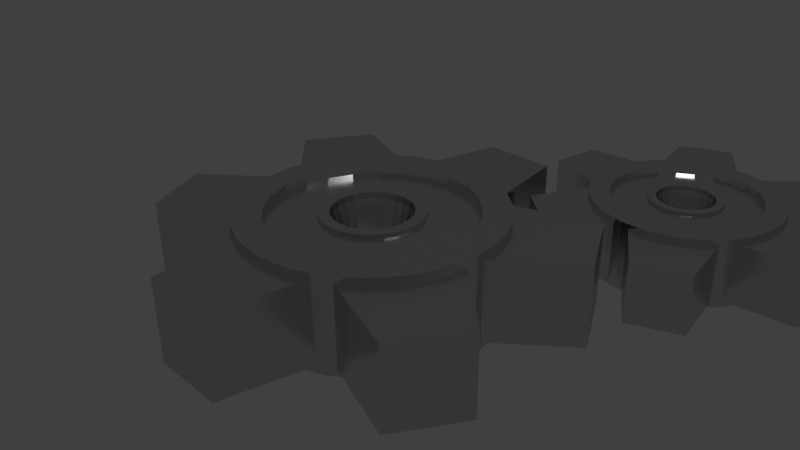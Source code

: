 # Source: menu_options.blend  (saved by Blender 2.76.0; exported with 4.5.12 LTS)
import bpy
from mathutils import Matrix  # noqa: F401  (used for matrix-valued properties, if any)

bpy.ops.wm.read_factory_settings(use_empty=True)
scene = bpy.context.scene
scene.name = 'Scene'

# ---- collections
col_collection_1 = bpy.data.collections.new('Collection 1'); scene.collection.children.link(col_collection_1)

# ---- materials (node trees are filled in below, after node groups)
mat_metal = bpy.data.materials.new('Metal')
mat_metal.alpha_threshold = 0.0
mat_metal.roughness = 0.5

# ---- material node trees
mat_metal.use_nodes = True; mat_metal.node_tree.nodes.clear()
_N = mat_metal.node_tree.nodes; _L = mat_metal.node_tree.links
n0 = _N.new('ShaderNodeOutputMaterial'); n0.name = 'Material Output'; n0.location = (300, 300)
n1 = _N.new('ShaderNodeBsdfAnisotropic'); n1.name = 'Glossy BSDF'; n1.location = (88, 316)
n1.distribution = 'GGX'
n1.inputs[0].default_value = (0.686, 0.686, 0.686, 1.0)
n1.inputs[1].default_value = 0.2236
n2 = _N.new('ShaderNodeNormalMap'); n2.name = 'Normal Map'; n2.location = (-144, 312)
_L.new(n1.outputs[0], n0.inputs[0])
_L.new(n2.outputs[0], n1.inputs[4])
n0.is_active_output = True

# ---- world
world_world = bpy.data.worlds.new('World'); scene.world = world_world
world_world.color = (0.05088, 0.05088, 0.05088)
world_world.use_sun_shadow = False
world_world.sun_shadow_jitter_overblur = 0.0
world_world.cycles.sampling_method = 'MANUAL'
world_world.cycles.sample_map_resolution = 256

# ---- cameras
cam_camera = bpy.data.cameras.new('Camera')
cam_camera.clip_end = 100.0
cam_camera.lens = 35.0
cam_camera.sensor_width = 32.0
cam_camera.sensor_height = 18.0
cam_camera.ortho_scale = 7.314
cam_camera.dof.focus_distance = 0.0

# ---- lights
light_lamp = bpy.data.lights.new('Lamp', 'POINT')
light_lamp.transmission_factor = 0.0
light_lamp.cutoff_distance = 30.0
light_lamp.energy = 100.0
light_lamp.shadow_buffer_clip_start = 1.001
light_lamp.shadow_soft_size = 0.1
light_lamp.shadow_maximum_resolution = 0.006
light_lamp.use_absolute_resolution = True
light_lamp.cycles.use_multiple_importance_sampling = False

# ---- meshes
me_torus_002 = bpy.data.meshes.new('Torus.002')
me_torus_002.from_pydata([(1.771, -4.096e-08, 6.285e-10), (1.775, -3.941e-08, 0.6612), (1.38, -3.941e-08, 0.6612), (1.183, -3.941e-08, 6.285e-10), (1.38, -3.941e-08, -0.6612), (1.775, -3.941e-08, -0.6612), (1.711, 0.4584, 6.285e-10), (1.714, 0.4594, 0.6612), (1.333, 0.3573, 0.6612), (1.143, 0.3062, 6.285e-10), (1.333, 0.3573, -0.6612), (1.714, 0.4594, -0.6612), (1.534, 0.8856, 6.285e-10), (1.537, 0.8874, 0.6612), (1.195, 0.6902, 0.6612), (1.025, 0.5916, 6.285e-10), (1.195, 0.6902, -0.6612), (1.537, 0.8874, -0.6612), (1.252, 1.252, 6.285e-10), (1.255, 1.255, 0.6612), (0.9761, 0.9761, 0.6612), (0.8367, 0.8367, 6.285e-10), (0.9761, 0.9761, -0.6612), (1.255, 1.255, -0.6612), (0.8856, 1.534, 6.285e-10), (0.8874, 1.537, 0.6612), (0.6902, 1.195, 0.6612), (0.5916, 1.025, 6.285e-10), (0.6902, 1.195, -0.6612), (0.8874, 1.537, -0.6612), (0.4584, 1.711, 6.285e-10), (0.4594, 1.714, 0.6612), (0.3573, 1.333, 0.6612), (0.3062, 1.143, 6.285e-10), (0.3573, 1.333, -0.6612), (0.4594, 1.714, -0.6612), (7.973e-08, 1.771, 6.285e-10), (1.918e-07, 1.775, 0.6612), (1.448e-07, 1.38, 0.6612), (1.448e-07, 1.183, 6.285e-10), (1.448e-07, 1.38, -0.6612), (1.918e-07, 1.775, -0.6612), (-0.4584, 1.711, 6.285e-10), (-0.4594, 1.714, 0.6612), (-0.3573, 1.333, 0.6612), (-0.3062, 1.143, 6.285e-10), (-0.3573, 1.333, -0.6612), (-0.4594, 1.714, -0.6612), (-0.8856, 1.534, 6.285e-10), (-0.8874, 1.537, 0.6612), (-0.6902, 1.195, 0.6612), (-0.5916, 1.025, 6.285e-10), (-0.6902, 1.195, -0.6612), (-0.8874, 1.537, -0.6612), (-1.252, 1.252, 6.285e-10), (-1.255, 1.255, 0.6612), (-0.9761, 0.9761, 0.6612), (-0.8367, 0.8367, 6.285e-10), (-0.9761, 0.9761, -0.6612), (-1.255, 1.255, -0.6612), (-1.534, 0.8856, 6.285e-10), (-1.537, 0.8874, 0.6612), (-1.195, 0.6902, 0.6612), (-1.025, 0.5916, 6.285e-10), (-1.195, 0.6902, -0.6612), (-1.537, 0.8874, -0.6612), (-1.711, 0.4584, 6.285e-10), (-1.714, 0.4594, 0.6612), (-1.333, 0.3573, 0.6612), (-1.143, 0.3062, 6.285e-10), (-1.333, 0.3573, -0.6612), (-1.714, 0.4594, -0.6612), (-1.771, 1.139e-07, 6.285e-10), (-1.775, 1.158e-07, 0.6612), (-1.38, 8.127e-08, 0.6612), (-1.183, 6.403e-08, 6.285e-10), (-1.38, 8.127e-08, -0.6612), (-1.775, 1.158e-07, -0.6612), (-1.711, -0.4584, 6.285e-10), (-1.714, -0.4594, 0.6612), (-1.333, -0.3573, 0.6612), (-1.143, -0.3062, 6.285e-10), (-1.333, -0.3573, -0.6612), (-1.714, -0.4594, -0.6612), (-1.534, -0.8856, 6.285e-10), (-1.537, -0.8874, 0.6612), (-1.195, -0.6902, 0.6612), (-1.025, -0.5916, 6.285e-10), (-1.195, -0.6902, -0.6612), (-1.537, -0.8874, -0.6612), (-1.252, -1.252, 6.285e-10), (-1.255, -1.255, 0.6612), (-0.9761, -0.9761, 0.6612), (-0.8367, -0.8367, 6.285e-10), (-0.9761, -0.9761, -0.6612), (-1.255, -1.255, -0.6612), (-0.8856, -1.534, 6.285e-10), (-0.8874, -1.537, 0.6612), (-0.6902, -1.195, 0.6612), (-0.5916, -1.025, 6.285e-10), (-0.6902, -1.195, -0.6612), (-0.8874, -1.537, -0.6612), (-0.4584, -1.711, 6.285e-10), (-0.4594, -1.714, 0.6612), (-0.3573, -1.333, 0.6612), (-0.3062, -1.143, 6.285e-10), (-0.3573, -1.333, -0.6612), (-0.4594, -1.714, -0.6612), (7.973e-08, -1.771, 6.285e-10), (1.918e-07, -1.775, 0.6612), (1.448e-07, -1.38, 0.6612), (1.448e-07, -1.183, 6.285e-10), (1.448e-07, -1.38, -0.6612), (1.918e-07, -1.775, -0.6612), (0.4584, -1.711, 6.285e-10), (0.4594, -1.714, 0.6612), (0.3573, -1.333, 0.6612), (0.3062, -1.143, 6.285e-10), (0.3573, -1.333, -0.6612), (0.4594, -1.714, -0.6612), (0.8856, -1.534, 6.285e-10), (0.8874, -1.537, 0.6612), (0.6902, -1.195, 0.6612), (0.5916, -1.025, 6.285e-10), (0.6902, -1.195, -0.6612), (0.8874, -1.537, -0.6612), (1.252, -1.252, 6.285e-10), (1.255, -1.255, 0.6612), (0.9761, -0.9761, 0.6612), (0.8367, -0.8367, 6.285e-10), (0.9761, -0.9761, -0.6612), (1.255, -1.255, -0.6612), (1.534, -0.8856, 6.285e-10), (1.537, -0.8874, 0.6612), (1.195, -0.6902, 0.6612), (1.025, -0.5916, 6.285e-10), (1.195, -0.6902, -0.6612), (1.537, -0.8874, -0.6612), (1.711, -0.4584, 6.285e-10), (1.714, -0.4594, 0.6612), (1.333, -0.3573, 0.6612), (1.143, -0.3062, 6.285e-10), (1.333, -0.3573, -0.6612), (1.714, -0.4594, -0.6612), (0.7728, -2.804e-09, 9.404e-10), (0.6955, -2.804e-09, 0.6296), (0.5409, -2.804e-09, 0.6296), (0.4637, -2.804e-09, 9.404e-10), (0.5409, -2.804e-09, -0.6296), (0.6955, -2.804e-09, -0.6296), (0.7464, 0.2, 9.404e-10), (0.6718, 0.18, 0.6296), (0.5225, 0.14, 0.6296), (0.4479, 0.12, 9.404e-10), (0.5225, 0.14, -0.6296), (0.6718, 0.18, -0.6296), (0.6692, 0.3864, 9.404e-10), (0.6023, 0.3477, 0.6296), (0.4685, 0.2705, 0.6296), (0.4015, 0.2318, 9.404e-10), (0.4685, 0.2705, -0.6296), (0.6023, 0.3477, -0.6296), (0.5464, 0.5464, 9.404e-10), (0.4918, 0.4918, 0.6296), (0.3825, 0.3825, 0.6296), (0.3279, 0.3279, 9.404e-10), (0.3825, 0.3825, -0.6296), (0.4918, 0.4918, -0.6296), (0.3864, 0.6692, 9.404e-10), (0.3477, 0.6023, 0.6296), (0.2705, 0.4685, 0.6296), (0.2318, 0.4015, 9.404e-10), (0.2705, 0.4685, -0.6296), (0.3477, 0.6023, -0.6296), (0.2, 0.7464, 9.404e-10), (0.18, 0.6718, 0.6296), (0.14, 0.5225, 0.6296), (0.12, 0.4479, 9.404e-10), (0.14, 0.5225, -0.6296), (0.18, 0.6718, -0.6296), (3.158e-09, 0.7728, 9.404e-10), (4.001e-08, 0.6955, 0.6296), (2.158e-08, 0.5409, 0.6296), (2.158e-08, 0.4637, 9.404e-10), (2.158e-08, 0.5409, -0.6296), (4.001e-08, 0.6955, -0.6296), (-0.2, 0.7464, 9.404e-10), (-0.18, 0.6718, 0.6296), (-0.14, 0.5225, 0.6296), (-0.12, 0.4479, 9.404e-10), (-0.14, 0.5225, -0.6296), (-0.18, 0.6718, -0.6296), (-0.3864, 0.6692, 9.404e-10), (-0.3477, 0.6023, 0.6296), (-0.2705, 0.4685, 0.6296), (-0.2318, 0.4015, 9.404e-10), (-0.2705, 0.4685, -0.6296), (-0.3477, 0.6023, -0.6296), (-0.5464, 0.5464, 9.404e-10), (-0.4918, 0.4918, 0.6296), (-0.3825, 0.3825, 0.6296), (-0.3279, 0.3279, 9.404e-10), (-0.3825, 0.3825, -0.6296), (-0.4918, 0.4918, -0.6296), (-0.6692, 0.3864, 9.404e-10), (-0.6023, 0.3477, 0.6296), (-0.4685, 0.2705, 0.6296), (-0.4015, 0.2318, 9.404e-10), (-0.4685, 0.2705, -0.6296), (-0.6023, 0.3477, -0.6296), (-0.7464, 0.2, 9.404e-10), (-0.6718, 0.18, 0.6296), (-0.5225, 0.14, 0.6296), (-0.4479, 0.12, 9.404e-10), (-0.5225, 0.14, -0.6296), (-0.6718, 0.18, -0.6296), (-0.7728, 6.475e-08, 9.404e-10), (-0.6955, 5.8e-08, 0.6296), (-0.5409, 4.449e-08, 0.6296), (-0.4637, 3.773e-08, 9.404e-10), (-0.5409, 4.449e-08, -0.6296), (-0.6955, 5.8e-08, -0.6296), (-0.7464, -0.2, 9.404e-10), (-0.6718, -0.18, 0.6296), (-0.5225, -0.14, 0.6296), (-0.4479, -0.12, 9.404e-10), (-0.5225, -0.14, -0.6296), (-0.6718, -0.18, -0.6296), (-0.6692, -0.3864, 9.404e-10), (-0.6023, -0.3477, 0.6296), (-0.4685, -0.2705, 0.6296), (-0.4015, -0.2318, 9.404e-10), (-0.4685, -0.2705, -0.6296), (-0.6023, -0.3477, -0.6296), (-0.5464, -0.5464, 9.404e-10), (-0.4918, -0.4918, 0.6296), (-0.3825, -0.3825, 0.6296), (-0.3279, -0.3279, 9.404e-10), (-0.3825, -0.3825, -0.6296), (-0.4918, -0.4918, -0.6296), (-0.3864, -0.6692, 9.404e-10), (-0.3477, -0.6023, 0.6296), (-0.2705, -0.4685, 0.6296), (-0.2318, -0.4015, 9.404e-10), (-0.2705, -0.4685, -0.6296), (-0.3477, -0.6023, -0.6296), (-0.2, -0.7464, 9.404e-10), (-0.18, -0.6718, 0.6296), (-0.14, -0.5225, 0.6296), (-0.12, -0.4479, 9.404e-10), (-0.14, -0.5225, -0.6296), (-0.18, -0.6718, -0.6296), (3.158e-09, -0.7728, 9.404e-10), (4.001e-08, -0.6955, 0.6296), (2.158e-08, -0.5409, 0.6296), (2.158e-08, -0.4637, 9.404e-10), (2.158e-08, -0.5409, -0.6296), (4.001e-08, -0.6955, -0.6296), (0.2, -0.7464, 9.404e-10), (0.18, -0.6718, 0.6296), (0.14, -0.5225, 0.6296), (0.12, -0.4479, 9.404e-10), (0.14, -0.5225, -0.6296), (0.18, -0.6718, -0.6296), (0.3864, -0.6692, 9.404e-10), (0.3477, -0.6023, 0.6296), (0.2705, -0.4685, 0.6296), (0.2318, -0.4015, 9.404e-10), (0.2705, -0.4685, -0.6296), (0.3477, -0.6023, -0.6296), (0.5464, -0.5464, 9.404e-10), (0.4918, -0.4918, 0.6296), (0.3825, -0.3825, 0.6296), (0.3279, -0.3279, 9.404e-10), (0.3825, -0.3825, -0.6296), (0.4918, -0.4918, -0.6296), (0.6692, -0.3864, 9.404e-10), (0.6023, -0.3477, 0.6296), (0.4685, -0.2705, 0.6296), (0.4015, -0.2318, 9.404e-10), (0.4685, -0.2705, -0.6296), (0.6023, -0.3477, -0.6296), (0.7464, -0.2, 9.404e-10), (0.6718, -0.18, 0.6296), (0.5225, -0.14, 0.6296), (0.4479, -0.12, 9.404e-10), (0.5225, -0.14, -0.6296), (0.6718, -0.18, -0.6296), (1.618, -3.583e-08, 0.0), (1.489, -1.837e-08, 0.5506), (0.5397, 1.837e-08, 0.5798), (0.3824, 1.865e-08, 3.062e-17), (0.5397, 1.837e-08, -0.5798), (1.489, -1.837e-08, -0.5506), (1.562, 0.4187, 0.0), (1.439, 0.3855, 0.5506), (0.5214, 0.1397, 0.5798), (0.3694, 0.09898, 3.062e-17), (0.5214, 0.1397, -0.5798), (1.439, 0.3855, -0.5506), (1.401, 0.8088, 0.0), (1.29, 0.7447, 0.5506), (0.4674, 0.2699, 0.5798), (0.3312, 0.1912, 3.062e-17), (0.4674, 0.2699, -0.5798), (1.29, 0.7447, -0.5506), (1.144, 1.144, -7.386e-11), (1.053, 1.053, 0.5506), (0.3817, 0.3817, 0.5798), (0.2704, 0.2704, 3.062e-17), (0.3817, 0.3817, -0.5798), (1.053, 1.053, -0.5506), (0.8088, 1.401, 0.0), (0.7447, 1.29, 0.5506), (0.2699, 0.4674, 0.5798), (0.1912, 0.3312, 3.062e-17), (0.2699, 0.4674, -0.5798), (0.7447, 1.29, -0.5506), (0.4187, 1.562, 0.0), (0.3855, 1.439, 0.5506), (0.1397, 0.5214, 0.5798), (0.09898, 0.3694, 3.062e-17), (0.1397, 0.5214, -0.5798), (0.3855, 1.439, -0.5506), (8.827e-08, 1.618, 1.532e-09), (1.993e-07, 1.489, 0.5506), (3.651e-08, 0.5397, 0.5798), (-4.313e-10, 0.3824, 3.062e-17), (3.651e-08, 0.5397, -0.5798), (1.995e-07, 1.489, -0.5506), (-0.4187, 1.562, 0.0), (-0.3855, 1.439, 0.5506), (-0.1397, 0.5214, 0.5798), (-0.09898, 0.3694, 3.062e-17), (-0.1397, 0.5214, -0.5798), (-0.3855, 1.439, -0.5506), (-0.8088, 1.401, 0.0), (-0.7447, 1.29, 0.5506), (-0.2699, 0.4674, 0.5798), (-0.1912, 0.3312, 7.396e-11), (-0.2699, 0.4674, -0.5798), (-0.7447, 1.29, -0.5506), (-1.144, 1.144, 0.0), (-1.053, 1.053, 0.5506), (-0.3817, 0.3817, 0.5798), (-0.2704, 0.2704, 3.062e-17), (-0.3817, 0.3817, -0.5798), (-1.053, 1.053, -0.5506), (-1.401, 0.8088, 0.0), (-1.29, 0.7447, 0.5506), (-0.4674, 0.2699, 0.5798), (-0.3312, 0.1912, 3.062e-17), (-0.4674, 0.2699, -0.5798), (-1.29, 0.7447, -0.5506), (-1.562, 0.4187, 0.0), (-1.439, 0.3855, 0.5506), (-0.5214, 0.1397, 0.5798), (-0.3694, 0.09898, 3.062e-17), (-0.5214, 0.1397, -0.5798), (-1.439, 0.3855, -0.5506), (-1.618, 7.199e-08, 0.0), (-1.489, 7.044e-08, 0.5506), (-0.5397, 6.527e-08, 0.5798), (-0.3824, 5.267e-08, 3.062e-17), (-0.5397, 6.527e-08, -0.5798), (-1.489, 7.044e-08, -0.5506), (-1.562, -0.4187, 1.532e-09), (-1.439, -0.3855, 0.5506), (-0.5214, -0.1397, 0.5798), (-0.3694, -0.09898, -1.342e-09), (-0.5214, -0.1397, -0.5798), (-1.439, -0.3855, -0.5506), (-1.401, -0.8088, 0.0), (-1.29, -0.7447, 0.5506), (-0.4674, -0.2699, 0.5798), (-0.3312, -0.1912, -1.342e-09), (-0.4674, -0.2699, -0.5798), (-1.29, -0.7447, -0.5506), (-1.144, -1.144, 0.0), (-1.053, -1.053, 0.5506), (-0.3817, -0.3817, 0.5798), (-0.2704, -0.2704, 3.062e-17), (-0.3817, -0.3817, -0.5798), (-1.053, -1.053, -0.5506), (-0.8088, -1.401, -7.386e-11), (-0.7447, -1.29, 0.5506), (-0.2699, -0.4674, 0.5798), (-0.1912, -0.3312, 1.342e-09), (-0.2699, -0.4674, -0.5798), (-0.7447, -1.29, -0.5506), (-0.4187, -1.562, 0.0), (-0.3855, -1.439, 0.5506), (-0.1397, -0.5214, 0.5798), (-0.09898, -0.3694, 3.062e-17), (-0.1397, -0.5214, -0.5798), (-0.3855, -1.439, -0.5506), (2.181e-08, -1.618, 0.0), (1.008e-07, -1.489, 0.5506), (1.43e-07, -0.5397, 0.5798), (1.525e-07, -0.3824, 3.062e-17), (1.43e-07, -0.5397, -0.5798), (1e-07, -1.489, -0.5506), (0.4187, -1.562, 0.0), (0.3855, -1.439, 0.5506), (0.1397, -0.5214, 0.5798), (0.09898, -0.3694, 3.062e-17), (0.1397, -0.5214, -0.5798), (0.3855, -1.439, -0.5506), (0.8088, -1.401, 0.0), (0.7447, -1.29, 0.5506), (0.2699, -0.4674, 0.5798), (0.1912, -0.3312, 1.416e-09), (0.2699, -0.4674, -0.5798), (0.7447, -1.29, -0.5506), (1.144, -1.144, 0.0), (1.053, -1.053, 0.5506), (0.3817, -0.3817, 0.5798), (0.2704, -0.2704, 3.062e-17), (0.3817, -0.3817, -0.5798), (1.053, -1.053, -0.5506), (1.401, -0.8088, 0.0), (1.29, -0.7447, 0.5506), (0.4674, -0.2699, 0.5798), (0.3312, -0.1912, 3.062e-17), (0.4674, -0.2699, -0.5798), (1.29, -0.7447, -0.5506), (1.562, -0.4187, 1.459e-09), (1.439, -0.3855, 0.5506), (0.5214, -0.1397, 0.5798), (0.3694, -0.09898, 3.062e-17), (0.5214, -0.1397, -0.5798), (1.439, -0.3855, -0.5506)], [], [(10, 9, 15, 16), (8, 2, 1, 7), (9, 3, 2, 8), (4, 3, 9, 10), (11, 5, 4, 10), (6, 0, 5, 11), (20, 21, 15, 14), (15, 9, 8, 14), (19, 13, 12, 18), (3, 4, 142, 141), (40, 34, 33, 39), (19, 18, 24, 25), (16, 15, 21, 22), (26, 20, 19, 25), (23, 17, 16, 22), (37, 36, 42, 43), (14, 13, 19, 20), (27, 26, 32, 33), (29, 24, 18, 23), (35, 29, 28, 34), (30, 31, 25, 24), (53, 48, 42, 47), (23, 22, 28, 29), (33, 32, 38, 39), (30, 24, 29, 35), (26, 25, 31, 32), (37, 31, 30, 36), (45, 44, 50, 51), (28, 27, 33, 34), (68, 69, 63, 62), (43, 44, 38, 37), (36, 30, 35, 41), (43, 42, 48, 49), (38, 32, 31, 37), (39, 38, 44, 45), (41, 35, 34, 40), (45, 46, 40, 39), (53, 47, 46, 52), (47, 41, 40, 46), (42, 36, 41, 47), (50, 49, 55, 56), (57, 51, 50, 56), (50, 44, 43, 49), (49, 48, 54, 55), (54, 48, 53, 59), (58, 52, 51, 57), (60, 54, 59, 65), (64, 63, 69, 70), (63, 57, 56, 62), (67, 61, 60, 66), (59, 53, 52, 58), (64, 58, 57, 63), (64, 65, 59, 58), (55, 54, 60, 61), (62, 56, 55, 61), (60, 65, 71, 66), (68, 62, 61, 67), (70, 69, 75, 76), (80, 74, 73, 79), (77, 71, 70, 76), (75, 69, 68, 74), (72, 66, 71, 77), (71, 65, 64, 70), (68, 67, 73, 74), (73, 67, 66, 72), (86, 80, 79, 85), (87, 81, 80, 86), (85, 79, 78, 84), (79, 73, 72, 78), (83, 77, 76, 82), (81, 75, 74, 80), (102, 103, 97, 96), (84, 78, 83, 89), (76, 75, 81, 82), (83, 82, 88, 89), (93, 87, 86, 92), (83, 78, 72, 77), (105, 99, 98, 104), (82, 81, 87, 88), (95, 90, 84, 89), (92, 86, 85, 91), (88, 87, 93, 94), (98, 92, 91, 97), (91, 85, 84, 90), (93, 92, 98, 99), (89, 88, 94, 95), (96, 97, 91, 90), (104, 98, 97, 103), (96, 90, 95, 101), (100, 101, 95, 94), (96, 101, 107, 102), (94, 93, 99, 100), (103, 102, 108, 109), (119, 114, 108, 113), (105, 106, 100, 99), (101, 100, 106, 107), (111, 105, 104, 110), (0, 1, 139, 138), (108, 102, 107, 113), (104, 103, 109, 110), (112, 106, 105, 111), (111, 110, 116, 117), (119, 118, 124, 125), (109, 108, 114, 115), (107, 106, 112, 113), (118, 112, 111, 117), (124, 123, 129, 130), (116, 110, 109, 115), (121, 115, 114, 120), (113, 112, 118, 119), (137, 131, 130, 136), (118, 117, 123, 124), (121, 122, 116, 115), (123, 117, 116, 122), (131, 125, 124, 130), (128, 122, 121, 127), (123, 122, 128, 129), (120, 114, 119, 125), (127, 121, 120, 126), (126, 120, 125, 131), (126, 131, 137, 132), (141, 135, 134, 140), (134, 128, 127, 133), (136, 130, 129, 135), (139, 133, 132, 138), (133, 127, 126, 132), (142, 136, 135, 141), (129, 128, 134, 135), (143, 137, 136, 142), (134, 133, 139, 140), (132, 137, 143, 138), (14, 8, 7, 13), (141, 140, 2, 3), (7, 1, 0, 6), (12, 6, 11, 17), (46, 45, 51, 52), (138, 143, 5, 0), (27, 28, 22, 21), (154, 153, 159, 160), (152, 146, 145, 151), (153, 147, 146, 152), (148, 147, 153, 154), (155, 149, 148, 154), (150, 144, 149, 155), (164, 165, 159, 158), (159, 153, 152, 158), (163, 157, 156, 162), (147, 148, 286, 285), (184, 178, 177, 183), (163, 162, 168, 169), (160, 159, 165, 166), (170, 164, 163, 169), (167, 161, 160, 166), (181, 180, 186, 187), (158, 157, 163, 164), (171, 170, 176, 177), (173, 168, 162, 167), (179, 173, 172, 178), (174, 175, 169, 168), (197, 192, 186, 191), (167, 166, 172, 173), (177, 176, 182, 183), (174, 168, 173, 179), (170, 169, 175, 176), (181, 175, 174, 180), (189, 188, 194, 195), (172, 171, 177, 178), (212, 213, 207, 206), (187, 188, 182, 181), (180, 174, 179, 185), (187, 186, 192, 193), (182, 176, 175, 181), (183, 182, 188, 189), (185, 179, 178, 184), (189, 190, 184, 183), (197, 191, 190, 196), (191, 185, 184, 190), (186, 180, 185, 191), (194, 193, 199, 200), (201, 195, 194, 200), (194, 188, 187, 193), (193, 192, 198, 199), (198, 192, 197, 203), (202, 196, 195, 201), (204, 198, 203, 209), (208, 207, 213, 214), (207, 201, 200, 206), (211, 205, 204, 210), (203, 197, 196, 202), (208, 202, 201, 207), (208, 209, 203, 202), (199, 198, 204, 205), (206, 200, 199, 205), (204, 209, 215, 210), (212, 206, 205, 211), (214, 213, 219, 220), (224, 218, 217, 223), (221, 215, 214, 220), (219, 213, 212, 218), (216, 210, 215, 221), (215, 209, 208, 214), (212, 211, 217, 218), (217, 211, 210, 216), (230, 224, 223, 229), (231, 225, 224, 230), (229, 223, 222, 228), (223, 217, 216, 222), (227, 221, 220, 226), (225, 219, 218, 224), (246, 247, 241, 240), (228, 222, 227, 233), (220, 219, 225, 226), (227, 226, 232, 233), (237, 231, 230, 236), (227, 222, 216, 221), (249, 243, 242, 248), (226, 225, 231, 232), (239, 234, 228, 233), (236, 230, 229, 235), (232, 231, 237, 238), (242, 236, 235, 241), (235, 229, 228, 234), (237, 236, 242, 243), (233, 232, 238, 239), (240, 241, 235, 234), (248, 242, 241, 247), (240, 234, 239, 245), (244, 245, 239, 238), (240, 245, 251, 246), (238, 237, 243, 244), (247, 246, 252, 253), (263, 258, 252, 257), (249, 250, 244, 243), (245, 244, 250, 251), (255, 249, 248, 254), (144, 145, 283, 282), (252, 246, 251, 257), (248, 247, 253, 254), (256, 250, 249, 255), (255, 254, 260, 261), (263, 262, 268, 269), (253, 252, 258, 259), (251, 250, 256, 257), (262, 256, 255, 261), (268, 267, 273, 274), (260, 254, 253, 259), (265, 259, 258, 264), (257, 256, 262, 263), (281, 275, 274, 280), (262, 261, 267, 268), (265, 266, 260, 259), (267, 261, 260, 266), (275, 269, 268, 274), (272, 266, 265, 271), (267, 266, 272, 273), (264, 258, 263, 269), (271, 265, 264, 270), (270, 264, 269, 275), (270, 275, 281, 276), (285, 279, 278, 284), (278, 272, 271, 277), (280, 274, 273, 279), (283, 277, 276, 282), (277, 271, 270, 276), (286, 280, 279, 285), (273, 272, 278, 279), (287, 281, 280, 286), (278, 277, 283, 284), (276, 281, 287, 282), (158, 152, 151, 157), (285, 284, 146, 147), (151, 145, 144, 150), (156, 150, 155, 161), (190, 189, 195, 196), (282, 287, 149, 144), (171, 172, 166, 165), (298, 297, 303, 304), (296, 290, 289, 295), (297, 291, 290, 296), (292, 291, 297, 298), (299, 293, 292, 298), (294, 288, 293, 299), (308, 309, 303, 302), (303, 297, 296, 302), (307, 301, 300, 306), (291, 292, 430, 429), (328, 322, 321, 327), (307, 306, 312, 313), (304, 303, 309, 310), (314, 308, 307, 313), (311, 305, 304, 310), (325, 324, 330, 331), (302, 301, 307, 308), (315, 314, 320, 321), (317, 312, 306, 311), (323, 317, 316, 322), (318, 319, 313, 312), (341, 336, 330, 335), (311, 310, 316, 317), (321, 320, 326, 327), (318, 312, 317, 323), (314, 313, 319, 320), (325, 319, 318, 324), (333, 332, 338, 339), (316, 315, 321, 322), (356, 357, 351, 350), (331, 332, 326, 325), (324, 318, 323, 329), (331, 330, 336, 337), (326, 320, 319, 325), (327, 326, 332, 333), (329, 323, 322, 328), (333, 334, 328, 327), (341, 335, 334, 340), (335, 329, 328, 334), (330, 324, 329, 335), (338, 337, 343, 344), (345, 339, 338, 344), (338, 332, 331, 337), (337, 336, 342, 343), (342, 336, 341, 347), (346, 340, 339, 345), (348, 342, 347, 353), (352, 351, 357, 358), (351, 345, 344, 350), (355, 349, 348, 354), (347, 341, 340, 346), (352, 346, 345, 351), (352, 353, 347, 346), (343, 342, 348, 349), (350, 344, 343, 349), (348, 353, 359, 354), (356, 350, 349, 355), (358, 357, 363, 364), (368, 362, 361, 367), (365, 359, 358, 364), (363, 357, 356, 362), (360, 354, 359, 365), (359, 353, 352, 358), (356, 355, 361, 362), (361, 355, 354, 360), (374, 368, 367, 373), (375, 369, 368, 374), (373, 367, 366, 372), (367, 361, 360, 366), (371, 365, 364, 370), (369, 363, 362, 368), (390, 391, 385, 384), (372, 366, 371, 377), (364, 363, 369, 370), (371, 370, 376, 377), (381, 375, 374, 380), (371, 366, 360, 365), (393, 387, 386, 392), (370, 369, 375, 376), (383, 378, 372, 377), (380, 374, 373, 379), (376, 375, 381, 382), (386, 380, 379, 385), (379, 373, 372, 378), (381, 380, 386, 387), (377, 376, 382, 383), (384, 385, 379, 378), (392, 386, 385, 391), (384, 378, 383, 389), (388, 389, 383, 382), (384, 389, 395, 390), (382, 381, 387, 388), (391, 390, 396, 397), (407, 402, 396, 401), (393, 394, 388, 387), (389, 388, 394, 395), (399, 393, 392, 398), (288, 289, 427, 426), (396, 390, 395, 401), (392, 391, 397, 398), (400, 394, 393, 399), (399, 398, 404, 405), (407, 406, 412, 413), (397, 396, 402, 403), (395, 394, 400, 401), (406, 400, 399, 405), (412, 411, 417, 418), (404, 398, 397, 403), (409, 403, 402, 408), (401, 400, 406, 407), (425, 419, 418, 424), (406, 405, 411, 412), (409, 410, 404, 403), (411, 405, 404, 410), (419, 413, 412, 418), (416, 410, 409, 415), (411, 410, 416, 417), (408, 402, 407, 413), (415, 409, 408, 414), (414, 408, 413, 419), (414, 419, 425, 420), (429, 423, 422, 428), (422, 416, 415, 421), (424, 418, 417, 423), (427, 421, 420, 426), (421, 415, 414, 420), (430, 424, 423, 429), (417, 416, 422, 423), (431, 425, 424, 430), (422, 421, 427, 428), (420, 425, 431, 426), (302, 296, 295, 301), (429, 428, 290, 291), (295, 289, 288, 294), (300, 294, 299, 305), (334, 333, 339, 340), (426, 431, 293, 288), (315, 316, 310, 309), (289, 290, 428, 427), (292, 293, 431, 430), (306, 300, 305, 311), (315, 309, 308, 314), (301, 295, 294, 300), (305, 299, 298, 304), (145, 146, 284, 283), (148, 149, 287, 286), (162, 156, 161, 167), (171, 165, 164, 170), (157, 151, 150, 156), (161, 155, 154, 160), (1, 2, 140, 139), (4, 5, 143, 142), (18, 12, 17, 23), (27, 21, 20, 26), (13, 7, 6, 12), (17, 11, 10, 16)])
me_torus_002.materials.append(mat_metal)
me_torus_002.use_remesh_preserve_volume = False
me_torus_002.use_remesh_preserve_attributes = False
me_torus_002.use_mirror_vertex_groups = False
me_torus_002.update()
me_cube_002 = bpy.data.meshes.new('Cube.002')
me_cube_002.from_pydata([(-0.5161, -2.811, -0.5663), (-0.5161, -2.811, 0.5663), (-0.8025, -1.365, -0.5663), (-0.8025, -1.365, 0.5663), (0.5161, -2.811, -0.5663), (0.5161, -2.811, 0.5663), (0.8025, -1.365, -0.5663), (0.8025, -1.365, 0.5663)], [], [(1, 3, 2, 0), (3, 7, 6, 2), (7, 5, 4, 6), (5, 1, 0, 4), (0, 2, 6, 4), (5, 7, 3, 1)])
me_cube_002.materials.append(mat_metal)
me_cube_002.use_remesh_preserve_volume = False
me_cube_002.use_remesh_preserve_attributes = False
me_cube_002.use_mirror_vertex_groups = False
me_cube_002.update()
me_cube_001 = bpy.data.meshes.new('Cube.001')
me_cube_001.from_pydata([(-0.5161, -2.811, -0.5663), (-0.5161, -2.811, 0.5663), (-0.8025, -1.365, -0.5663), (-0.8025, -1.365, 0.5663), (0.5161, -2.811, -0.5663), (0.5161, -2.811, 0.5663), (0.8025, -1.365, -0.5663), (0.8025, -1.365, 0.5663)], [], [(1, 3, 2, 0), (3, 7, 6, 2), (7, 5, 4, 6), (5, 1, 0, 4), (0, 2, 6, 4), (5, 7, 3, 1)])
me_cube_001.materials.append(mat_metal)
me_cube_001.use_remesh_preserve_volume = False
me_cube_001.use_remesh_preserve_attributes = False
me_cube_001.use_mirror_vertex_groups = False
me_cube_001.update()
me_torus = bpy.data.meshes.new('Torus')
me_torus.from_pydata([(1.771, -4.096e-08, 6.285e-10), (1.775, -3.941e-08, 0.6612), (1.38, -3.941e-08, 0.6612), (1.183, -3.941e-08, 6.285e-10), (1.38, -3.941e-08, -0.6612), (1.775, -3.941e-08, -0.6612), (1.711, 0.4584, 6.285e-10), (1.714, 0.4594, 0.6612), (1.333, 0.3573, 0.6612), (1.143, 0.3062, 6.285e-10), (1.333, 0.3573, -0.6612), (1.714, 0.4594, -0.6612), (1.534, 0.8856, 6.285e-10), (1.537, 0.8874, 0.6612), (1.195, 0.6902, 0.6612), (1.025, 0.5916, 6.285e-10), (1.195, 0.6902, -0.6612), (1.537, 0.8874, -0.6612), (1.252, 1.252, 6.285e-10), (1.255, 1.255, 0.6612), (0.9761, 0.9761, 0.6612), (0.8367, 0.8367, 6.285e-10), (0.9761, 0.9761, -0.6612), (1.255, 1.255, -0.6612), (0.8856, 1.534, 6.285e-10), (0.8874, 1.537, 0.6612), (0.6902, 1.195, 0.6612), (0.5916, 1.025, 6.285e-10), (0.6902, 1.195, -0.6612), (0.8874, 1.537, -0.6612), (0.4584, 1.711, 6.285e-10), (0.4594, 1.714, 0.6612), (0.3573, 1.333, 0.6612), (0.3062, 1.143, 6.285e-10), (0.3573, 1.333, -0.6612), (0.4594, 1.714, -0.6612), (7.973e-08, 1.771, 6.285e-10), (1.918e-07, 1.775, 0.6612), (1.448e-07, 1.38, 0.6612), (1.448e-07, 1.183, 6.285e-10), (1.448e-07, 1.38, -0.6612), (1.918e-07, 1.775, -0.6612), (-0.4584, 1.711, 6.285e-10), (-0.4594, 1.714, 0.6612), (-0.3573, 1.333, 0.6612), (-0.3062, 1.143, 6.285e-10), (-0.3573, 1.333, -0.6612), (-0.4594, 1.714, -0.6612), (-0.8856, 1.534, 6.285e-10), (-0.8874, 1.537, 0.6612), (-0.6902, 1.195, 0.6612), (-0.5916, 1.025, 6.285e-10), (-0.6902, 1.195, -0.6612), (-0.8874, 1.537, -0.6612), (-1.252, 1.252, 6.285e-10), (-1.255, 1.255, 0.6612), (-0.9761, 0.9761, 0.6612), (-0.8367, 0.8367, 6.285e-10), (-0.9761, 0.9761, -0.6612), (-1.255, 1.255, -0.6612), (-1.534, 0.8856, 6.285e-10), (-1.537, 0.8874, 0.6612), (-1.195, 0.6902, 0.6612), (-1.025, 0.5916, 6.285e-10), (-1.195, 0.6902, -0.6612), (-1.537, 0.8874, -0.6612), (-1.711, 0.4584, 6.285e-10), (-1.714, 0.4594, 0.6612), (-1.333, 0.3573, 0.6612), (-1.143, 0.3062, 6.285e-10), (-1.333, 0.3573, -0.6612), (-1.714, 0.4594, -0.6612), (-1.771, 1.139e-07, 6.285e-10), (-1.775, 1.158e-07, 0.6612), (-1.38, 8.127e-08, 0.6612), (-1.183, 6.403e-08, 6.285e-10), (-1.38, 8.127e-08, -0.6612), (-1.775, 1.158e-07, -0.6612), (-1.711, -0.4584, 6.285e-10), (-1.714, -0.4594, 0.6612), (-1.333, -0.3573, 0.6612), (-1.143, -0.3062, 6.285e-10), (-1.333, -0.3573, -0.6612), (-1.714, -0.4594, -0.6612), (-1.534, -0.8856, 6.285e-10), (-1.537, -0.8874, 0.6612), (-1.195, -0.6902, 0.6612), (-1.025, -0.5916, 6.285e-10), (-1.195, -0.6902, -0.6612), (-1.537, -0.8874, -0.6612), (-1.252, -1.252, 6.285e-10), (-1.255, -1.255, 0.6612), (-0.9761, -0.9761, 0.6612), (-0.8367, -0.8367, 6.285e-10), (-0.9761, -0.9761, -0.6612), (-1.255, -1.255, -0.6612), (-0.8856, -1.534, 6.285e-10), (-0.8874, -1.537, 0.6612), (-0.6902, -1.195, 0.6612), (-0.5916, -1.025, 6.285e-10), (-0.6902, -1.195, -0.6612), (-0.8874, -1.537, -0.6612), (-0.4584, -1.711, 6.285e-10), (-0.4594, -1.714, 0.6612), (-0.3573, -1.333, 0.6612), (-0.3062, -1.143, 6.285e-10), (-0.3573, -1.333, -0.6612), (-0.4594, -1.714, -0.6612), (7.973e-08, -1.771, 6.285e-10), (1.918e-07, -1.775, 0.6612), (1.448e-07, -1.38, 0.6612), (1.448e-07, -1.183, 6.285e-10), (1.448e-07, -1.38, -0.6612), (1.918e-07, -1.775, -0.6612), (0.4584, -1.711, 6.285e-10), (0.4594, -1.714, 0.6612), (0.3573, -1.333, 0.6612), (0.3062, -1.143, 6.285e-10), (0.3573, -1.333, -0.6612), (0.4594, -1.714, -0.6612), (0.8856, -1.534, 6.285e-10), (0.8874, -1.537, 0.6612), (0.6902, -1.195, 0.6612), (0.5916, -1.025, 6.285e-10), (0.6902, -1.195, -0.6612), (0.8874, -1.537, -0.6612), (1.252, -1.252, 6.285e-10), (1.255, -1.255, 0.6612), (0.9761, -0.9761, 0.6612), (0.8367, -0.8367, 6.285e-10), (0.9761, -0.9761, -0.6612), (1.255, -1.255, -0.6612), (1.534, -0.8856, 6.285e-10), (1.537, -0.8874, 0.6612), (1.195, -0.6902, 0.6612), (1.025, -0.5916, 6.285e-10), (1.195, -0.6902, -0.6612), (1.537, -0.8874, -0.6612), (1.711, -0.4584, 6.285e-10), (1.714, -0.4594, 0.6612), (1.333, -0.3573, 0.6612), (1.143, -0.3062, 6.285e-10), (1.333, -0.3573, -0.6612), (1.714, -0.4594, -0.6612), (0.7728, -2.804e-09, 9.404e-10), (0.6955, -2.804e-09, 0.6296), (0.5409, -2.804e-09, 0.6296), (0.4637, -2.804e-09, 9.404e-10), (0.5409, -2.804e-09, -0.6296), (0.6955, -2.804e-09, -0.6296), (0.7464, 0.2, 9.404e-10), (0.6718, 0.18, 0.6296), (0.5225, 0.14, 0.6296), (0.4479, 0.12, 9.404e-10), (0.5225, 0.14, -0.6296), (0.6718, 0.18, -0.6296), (0.6692, 0.3864, 9.404e-10), (0.6023, 0.3477, 0.6296), (0.4685, 0.2705, 0.6296), (0.4015, 0.2318, 9.404e-10), (0.4685, 0.2705, -0.6296), (0.6023, 0.3477, -0.6296), (0.5464, 0.5464, 9.404e-10), (0.4918, 0.4918, 0.6296), (0.3825, 0.3825, 0.6296), (0.3279, 0.3279, 9.404e-10), (0.3825, 0.3825, -0.6296), (0.4918, 0.4918, -0.6296), (0.3864, 0.6692, 9.404e-10), (0.3477, 0.6023, 0.6296), (0.2705, 0.4685, 0.6296), (0.2318, 0.4015, 9.404e-10), (0.2705, 0.4685, -0.6296), (0.3477, 0.6023, -0.6296), (0.2, 0.7464, 9.404e-10), (0.18, 0.6718, 0.6296), (0.14, 0.5225, 0.6296), (0.12, 0.4479, 9.404e-10), (0.14, 0.5225, -0.6296), (0.18, 0.6718, -0.6296), (3.158e-09, 0.7728, 9.404e-10), (4.001e-08, 0.6955, 0.6296), (2.158e-08, 0.5409, 0.6296), (2.158e-08, 0.4637, 9.404e-10), (2.158e-08, 0.5409, -0.6296), (4.001e-08, 0.6955, -0.6296), (-0.2, 0.7464, 9.404e-10), (-0.18, 0.6718, 0.6296), (-0.14, 0.5225, 0.6296), (-0.12, 0.4479, 9.404e-10), (-0.14, 0.5225, -0.6296), (-0.18, 0.6718, -0.6296), (-0.3864, 0.6692, 9.404e-10), (-0.3477, 0.6023, 0.6296), (-0.2705, 0.4685, 0.6296), (-0.2318, 0.4015, 9.404e-10), (-0.2705, 0.4685, -0.6296), (-0.3477, 0.6023, -0.6296), (-0.5464, 0.5464, 9.404e-10), (-0.4918, 0.4918, 0.6296), (-0.3825, 0.3825, 0.6296), (-0.3279, 0.3279, 9.404e-10), (-0.3825, 0.3825, -0.6296), (-0.4918, 0.4918, -0.6296), (-0.6692, 0.3864, 9.404e-10), (-0.6023, 0.3477, 0.6296), (-0.4685, 0.2705, 0.6296), (-0.4015, 0.2318, 9.404e-10), (-0.4685, 0.2705, -0.6296), (-0.6023, 0.3477, -0.6296), (-0.7464, 0.2, 9.404e-10), (-0.6718, 0.18, 0.6296), (-0.5225, 0.14, 0.6296), (-0.4479, 0.12, 9.404e-10), (-0.5225, 0.14, -0.6296), (-0.6718, 0.18, -0.6296), (-0.7728, 6.475e-08, 9.404e-10), (-0.6955, 5.8e-08, 0.6296), (-0.5409, 4.449e-08, 0.6296), (-0.4637, 3.773e-08, 9.404e-10), (-0.5409, 4.449e-08, -0.6296), (-0.6955, 5.8e-08, -0.6296), (-0.7464, -0.2, 9.404e-10), (-0.6718, -0.18, 0.6296), (-0.5225, -0.14, 0.6296), (-0.4479, -0.12, 9.404e-10), (-0.5225, -0.14, -0.6296), (-0.6718, -0.18, -0.6296), (-0.6692, -0.3864, 9.404e-10), (-0.6023, -0.3477, 0.6296), (-0.4685, -0.2705, 0.6296), (-0.4015, -0.2318, 9.404e-10), (-0.4685, -0.2705, -0.6296), (-0.6023, -0.3477, -0.6296), (-0.5464, -0.5464, 9.404e-10), (-0.4918, -0.4918, 0.6296), (-0.3825, -0.3825, 0.6296), (-0.3279, -0.3279, 9.404e-10), (-0.3825, -0.3825, -0.6296), (-0.4918, -0.4918, -0.6296), (-0.3864, -0.6692, 9.404e-10), (-0.3477, -0.6023, 0.6296), (-0.2705, -0.4685, 0.6296), (-0.2318, -0.4015, 9.404e-10), (-0.2705, -0.4685, -0.6296), (-0.3477, -0.6023, -0.6296), (-0.2, -0.7464, 9.404e-10), (-0.18, -0.6718, 0.6296), (-0.14, -0.5225, 0.6296), (-0.12, -0.4479, 9.404e-10), (-0.14, -0.5225, -0.6296), (-0.18, -0.6718, -0.6296), (3.158e-09, -0.7728, 9.404e-10), (4.001e-08, -0.6955, 0.6296), (2.158e-08, -0.5409, 0.6296), (2.158e-08, -0.4637, 9.404e-10), (2.158e-08, -0.5409, -0.6296), (4.001e-08, -0.6955, -0.6296), (0.2, -0.7464, 9.404e-10), (0.18, -0.6718, 0.6296), (0.14, -0.5225, 0.6296), (0.12, -0.4479, 9.404e-10), (0.14, -0.5225, -0.6296), (0.18, -0.6718, -0.6296), (0.3864, -0.6692, 9.404e-10), (0.3477, -0.6023, 0.6296), (0.2705, -0.4685, 0.6296), (0.2318, -0.4015, 9.404e-10), (0.2705, -0.4685, -0.6296), (0.3477, -0.6023, -0.6296), (0.5464, -0.5464, 9.404e-10), (0.4918, -0.4918, 0.6296), (0.3825, -0.3825, 0.6296), (0.3279, -0.3279, 9.404e-10), (0.3825, -0.3825, -0.6296), (0.4918, -0.4918, -0.6296), (0.6692, -0.3864, 9.404e-10), (0.6023, -0.3477, 0.6296), (0.4685, -0.2705, 0.6296), (0.4015, -0.2318, 9.404e-10), (0.4685, -0.2705, -0.6296), (0.6023, -0.3477, -0.6296), (0.7464, -0.2, 9.404e-10), (0.6718, -0.18, 0.6296), (0.5225, -0.14, 0.6296), (0.4479, -0.12, 9.404e-10), (0.5225, -0.14, -0.6296), (0.6718, -0.18, -0.6296), (1.618, -3.583e-08, 0.0), (1.489, -1.837e-08, 0.5506), (0.5397, 1.837e-08, 0.5798), (0.3824, 1.865e-08, 3.062e-17), (0.5397, 1.837e-08, -0.5798), (1.489, -1.837e-08, -0.5506), (1.562, 0.4187, 0.0), (1.439, 0.3855, 0.5506), (0.5214, 0.1397, 0.5798), (0.3694, 0.09898, 3.062e-17), (0.5214, 0.1397, -0.5798), (1.439, 0.3855, -0.5506), (1.401, 0.8088, 0.0), (1.29, 0.7447, 0.5506), (0.4674, 0.2699, 0.5798), (0.3312, 0.1912, 3.062e-17), (0.4674, 0.2699, -0.5798), (1.29, 0.7447, -0.5506), (1.144, 1.144, -7.386e-11), (1.053, 1.053, 0.5506), (0.3817, 0.3817, 0.5798), (0.2704, 0.2704, 3.062e-17), (0.3817, 0.3817, -0.5798), (1.053, 1.053, -0.5506), (0.8088, 1.401, 0.0), (0.7447, 1.29, 0.5506), (0.2699, 0.4674, 0.5798), (0.1912, 0.3312, 3.062e-17), (0.2699, 0.4674, -0.5798), (0.7447, 1.29, -0.5506), (0.4187, 1.562, 0.0), (0.3855, 1.439, 0.5506), (0.1397, 0.5214, 0.5798), (0.09898, 0.3694, 3.062e-17), (0.1397, 0.5214, -0.5798), (0.3855, 1.439, -0.5506), (8.827e-08, 1.618, 1.532e-09), (1.993e-07, 1.489, 0.5506), (3.651e-08, 0.5397, 0.5798), (-4.313e-10, 0.3824, 3.062e-17), (3.651e-08, 0.5397, -0.5798), (1.995e-07, 1.489, -0.5506), (-0.4187, 1.562, 0.0), (-0.3855, 1.439, 0.5506), (-0.1397, 0.5214, 0.5798), (-0.09898, 0.3694, 3.062e-17), (-0.1397, 0.5214, -0.5798), (-0.3855, 1.439, -0.5506), (-0.8088, 1.401, 0.0), (-0.7447, 1.29, 0.5506), (-0.2699, 0.4674, 0.5798), (-0.1912, 0.3312, 7.396e-11), (-0.2699, 0.4674, -0.5798), (-0.7447, 1.29, -0.5506), (-1.144, 1.144, 0.0), (-1.053, 1.053, 0.5506), (-0.3817, 0.3817, 0.5798), (-0.2704, 0.2704, 3.062e-17), (-0.3817, 0.3817, -0.5798), (-1.053, 1.053, -0.5506), (-1.401, 0.8088, 0.0), (-1.29, 0.7447, 0.5506), (-0.4674, 0.2699, 0.5798), (-0.3312, 0.1912, 3.062e-17), (-0.4674, 0.2699, -0.5798), (-1.29, 0.7447, -0.5506), (-1.562, 0.4187, 0.0), (-1.439, 0.3855, 0.5506), (-0.5214, 0.1397, 0.5798), (-0.3694, 0.09898, 3.062e-17), (-0.5214, 0.1397, -0.5798), (-1.439, 0.3855, -0.5506), (-1.618, 7.199e-08, 0.0), (-1.489, 7.044e-08, 0.5506), (-0.5397, 6.527e-08, 0.5798), (-0.3824, 5.267e-08, 3.062e-17), (-0.5397, 6.527e-08, -0.5798), (-1.489, 7.044e-08, -0.5506), (-1.562, -0.4187, 1.532e-09), (-1.439, -0.3855, 0.5506), (-0.5214, -0.1397, 0.5798), (-0.3694, -0.09898, -1.342e-09), (-0.5214, -0.1397, -0.5798), (-1.439, -0.3855, -0.5506), (-1.401, -0.8088, 0.0), (-1.29, -0.7447, 0.5506), (-0.4674, -0.2699, 0.5798), (-0.3312, -0.1912, -1.342e-09), (-0.4674, -0.2699, -0.5798), (-1.29, -0.7447, -0.5506), (-1.144, -1.144, 0.0), (-1.053, -1.053, 0.5506), (-0.3817, -0.3817, 0.5798), (-0.2704, -0.2704, 3.062e-17), (-0.3817, -0.3817, -0.5798), (-1.053, -1.053, -0.5506), (-0.8088, -1.401, -7.386e-11), (-0.7447, -1.29, 0.5506), (-0.2699, -0.4674, 0.5798), (-0.1912, -0.3312, 1.342e-09), (-0.2699, -0.4674, -0.5798), (-0.7447, -1.29, -0.5506), (-0.4187, -1.562, 0.0), (-0.3855, -1.439, 0.5506), (-0.1397, -0.5214, 0.5798), (-0.09898, -0.3694, 3.062e-17), (-0.1397, -0.5214, -0.5798), (-0.3855, -1.439, -0.5506), (2.181e-08, -1.618, 0.0), (1.008e-07, -1.489, 0.5506), (1.43e-07, -0.5397, 0.5798), (1.525e-07, -0.3824, 3.062e-17), (1.43e-07, -0.5397, -0.5798), (1e-07, -1.489, -0.5506), (0.4187, -1.562, 0.0), (0.3855, -1.439, 0.5506), (0.1397, -0.5214, 0.5798), (0.09898, -0.3694, 3.062e-17), (0.1397, -0.5214, -0.5798), (0.3855, -1.439, -0.5506), (0.8088, -1.401, 0.0), (0.7447, -1.29, 0.5506), (0.2699, -0.4674, 0.5798), (0.1912, -0.3312, 1.416e-09), (0.2699, -0.4674, -0.5798), (0.7447, -1.29, -0.5506), (1.144, -1.144, 0.0), (1.053, -1.053, 0.5506), (0.3817, -0.3817, 0.5798), (0.2704, -0.2704, 3.062e-17), (0.3817, -0.3817, -0.5798), (1.053, -1.053, -0.5506), (1.401, -0.8088, 0.0), (1.29, -0.7447, 0.5506), (0.4674, -0.2699, 0.5798), (0.3312, -0.1912, 3.062e-17), (0.4674, -0.2699, -0.5798), (1.29, -0.7447, -0.5506), (1.562, -0.4187, 1.459e-09), (1.439, -0.3855, 0.5506), (0.5214, -0.1397, 0.5798), (0.3694, -0.09898, 3.062e-17), (0.5214, -0.1397, -0.5798), (1.439, -0.3855, -0.5506)], [], [(10, 9, 15, 16), (8, 2, 1, 7), (9, 3, 2, 8), (4, 3, 9, 10), (11, 5, 4, 10), (6, 0, 5, 11), (20, 21, 15, 14), (15, 9, 8, 14), (19, 13, 12, 18), (3, 4, 142, 141), (40, 34, 33, 39), (19, 18, 24, 25), (16, 15, 21, 22), (26, 20, 19, 25), (23, 17, 16, 22), (37, 36, 42, 43), (14, 13, 19, 20), (27, 26, 32, 33), (29, 24, 18, 23), (35, 29, 28, 34), (30, 31, 25, 24), (53, 48, 42, 47), (23, 22, 28, 29), (33, 32, 38, 39), (30, 24, 29, 35), (26, 25, 31, 32), (37, 31, 30, 36), (45, 44, 50, 51), (28, 27, 33, 34), (68, 69, 63, 62), (43, 44, 38, 37), (36, 30, 35, 41), (43, 42, 48, 49), (38, 32, 31, 37), (39, 38, 44, 45), (41, 35, 34, 40), (45, 46, 40, 39), (53, 47, 46, 52), (47, 41, 40, 46), (42, 36, 41, 47), (50, 49, 55, 56), (57, 51, 50, 56), (50, 44, 43, 49), (49, 48, 54, 55), (54, 48, 53, 59), (58, 52, 51, 57), (60, 54, 59, 65), (64, 63, 69, 70), (63, 57, 56, 62), (67, 61, 60, 66), (59, 53, 52, 58), (64, 58, 57, 63), (64, 65, 59, 58), (55, 54, 60, 61), (62, 56, 55, 61), (60, 65, 71, 66), (68, 62, 61, 67), (70, 69, 75, 76), (80, 74, 73, 79), (77, 71, 70, 76), (75, 69, 68, 74), (72, 66, 71, 77), (71, 65, 64, 70), (68, 67, 73, 74), (73, 67, 66, 72), (86, 80, 79, 85), (87, 81, 80, 86), (85, 79, 78, 84), (79, 73, 72, 78), (83, 77, 76, 82), (81, 75, 74, 80), (102, 103, 97, 96), (84, 78, 83, 89), (76, 75, 81, 82), (83, 82, 88, 89), (93, 87, 86, 92), (83, 78, 72, 77), (105, 99, 98, 104), (82, 81, 87, 88), (95, 90, 84, 89), (92, 86, 85, 91), (88, 87, 93, 94), (98, 92, 91, 97), (91, 85, 84, 90), (93, 92, 98, 99), (89, 88, 94, 95), (96, 97, 91, 90), (104, 98, 97, 103), (96, 90, 95, 101), (100, 101, 95, 94), (96, 101, 107, 102), (94, 93, 99, 100), (103, 102, 108, 109), (119, 114, 108, 113), (105, 106, 100, 99), (101, 100, 106, 107), (111, 105, 104, 110), (0, 1, 139, 138), (108, 102, 107, 113), (104, 103, 109, 110), (112, 106, 105, 111), (111, 110, 116, 117), (119, 118, 124, 125), (109, 108, 114, 115), (107, 106, 112, 113), (118, 112, 111, 117), (124, 123, 129, 130), (116, 110, 109, 115), (121, 115, 114, 120), (113, 112, 118, 119), (137, 131, 130, 136), (118, 117, 123, 124), (121, 122, 116, 115), (123, 117, 116, 122), (131, 125, 124, 130), (128, 122, 121, 127), (123, 122, 128, 129), (120, 114, 119, 125), (127, 121, 120, 126), (126, 120, 125, 131), (126, 131, 137, 132), (141, 135, 134, 140), (134, 128, 127, 133), (136, 130, 129, 135), (139, 133, 132, 138), (133, 127, 126, 132), (142, 136, 135, 141), (129, 128, 134, 135), (143, 137, 136, 142), (134, 133, 139, 140), (132, 137, 143, 138), (14, 8, 7, 13), (141, 140, 2, 3), (7, 1, 0, 6), (12, 6, 11, 17), (46, 45, 51, 52), (138, 143, 5, 0), (27, 28, 22, 21), (154, 153, 159, 160), (152, 146, 145, 151), (153, 147, 146, 152), (148, 147, 153, 154), (155, 149, 148, 154), (150, 144, 149, 155), (164, 165, 159, 158), (159, 153, 152, 158), (163, 157, 156, 162), (147, 148, 286, 285), (184, 178, 177, 183), (163, 162, 168, 169), (160, 159, 165, 166), (170, 164, 163, 169), (167, 161, 160, 166), (181, 180, 186, 187), (158, 157, 163, 164), (171, 170, 176, 177), (173, 168, 162, 167), (179, 173, 172, 178), (174, 175, 169, 168), (197, 192, 186, 191), (167, 166, 172, 173), (177, 176, 182, 183), (174, 168, 173, 179), (170, 169, 175, 176), (181, 175, 174, 180), (189, 188, 194, 195), (172, 171, 177, 178), (212, 213, 207, 206), (187, 188, 182, 181), (180, 174, 179, 185), (187, 186, 192, 193), (182, 176, 175, 181), (183, 182, 188, 189), (185, 179, 178, 184), (189, 190, 184, 183), (197, 191, 190, 196), (191, 185, 184, 190), (186, 180, 185, 191), (194, 193, 199, 200), (201, 195, 194, 200), (194, 188, 187, 193), (193, 192, 198, 199), (198, 192, 197, 203), (202, 196, 195, 201), (204, 198, 203, 209), (208, 207, 213, 214), (207, 201, 200, 206), (211, 205, 204, 210), (203, 197, 196, 202), (208, 202, 201, 207), (208, 209, 203, 202), (199, 198, 204, 205), (206, 200, 199, 205), (204, 209, 215, 210), (212, 206, 205, 211), (214, 213, 219, 220), (224, 218, 217, 223), (221, 215, 214, 220), (219, 213, 212, 218), (216, 210, 215, 221), (215, 209, 208, 214), (212, 211, 217, 218), (217, 211, 210, 216), (230, 224, 223, 229), (231, 225, 224, 230), (229, 223, 222, 228), (223, 217, 216, 222), (227, 221, 220, 226), (225, 219, 218, 224), (246, 247, 241, 240), (228, 222, 227, 233), (220, 219, 225, 226), (227, 226, 232, 233), (237, 231, 230, 236), (227, 222, 216, 221), (249, 243, 242, 248), (226, 225, 231, 232), (239, 234, 228, 233), (236, 230, 229, 235), (232, 231, 237, 238), (242, 236, 235, 241), (235, 229, 228, 234), (237, 236, 242, 243), (233, 232, 238, 239), (240, 241, 235, 234), (248, 242, 241, 247), (240, 234, 239, 245), (244, 245, 239, 238), (240, 245, 251, 246), (238, 237, 243, 244), (247, 246, 252, 253), (263, 258, 252, 257), (249, 250, 244, 243), (245, 244, 250, 251), (255, 249, 248, 254), (144, 145, 283, 282), (252, 246, 251, 257), (248, 247, 253, 254), (256, 250, 249, 255), (255, 254, 260, 261), (263, 262, 268, 269), (253, 252, 258, 259), (251, 250, 256, 257), (262, 256, 255, 261), (268, 267, 273, 274), (260, 254, 253, 259), (265, 259, 258, 264), (257, 256, 262, 263), (281, 275, 274, 280), (262, 261, 267, 268), (265, 266, 260, 259), (267, 261, 260, 266), (275, 269, 268, 274), (272, 266, 265, 271), (267, 266, 272, 273), (264, 258, 263, 269), (271, 265, 264, 270), (270, 264, 269, 275), (270, 275, 281, 276), (285, 279, 278, 284), (278, 272, 271, 277), (280, 274, 273, 279), (283, 277, 276, 282), (277, 271, 270, 276), (286, 280, 279, 285), (273, 272, 278, 279), (287, 281, 280, 286), (278, 277, 283, 284), (276, 281, 287, 282), (158, 152, 151, 157), (285, 284, 146, 147), (151, 145, 144, 150), (156, 150, 155, 161), (190, 189, 195, 196), (282, 287, 149, 144), (171, 172, 166, 165), (298, 297, 303, 304), (296, 290, 289, 295), (297, 291, 290, 296), (292, 291, 297, 298), (299, 293, 292, 298), (294, 288, 293, 299), (308, 309, 303, 302), (303, 297, 296, 302), (307, 301, 300, 306), (291, 292, 430, 429), (328, 322, 321, 327), (307, 306, 312, 313), (304, 303, 309, 310), (314, 308, 307, 313), (311, 305, 304, 310), (325, 324, 330, 331), (302, 301, 307, 308), (315, 314, 320, 321), (317, 312, 306, 311), (323, 317, 316, 322), (318, 319, 313, 312), (341, 336, 330, 335), (311, 310, 316, 317), (321, 320, 326, 327), (318, 312, 317, 323), (314, 313, 319, 320), (325, 319, 318, 324), (333, 332, 338, 339), (316, 315, 321, 322), (356, 357, 351, 350), (331, 332, 326, 325), (324, 318, 323, 329), (331, 330, 336, 337), (326, 320, 319, 325), (327, 326, 332, 333), (329, 323, 322, 328), (333, 334, 328, 327), (341, 335, 334, 340), (335, 329, 328, 334), (330, 324, 329, 335), (338, 337, 343, 344), (345, 339, 338, 344), (338, 332, 331, 337), (337, 336, 342, 343), (342, 336, 341, 347), (346, 340, 339, 345), (348, 342, 347, 353), (352, 351, 357, 358), (351, 345, 344, 350), (355, 349, 348, 354), (347, 341, 340, 346), (352, 346, 345, 351), (352, 353, 347, 346), (343, 342, 348, 349), (350, 344, 343, 349), (348, 353, 359, 354), (356, 350, 349, 355), (358, 357, 363, 364), (368, 362, 361, 367), (365, 359, 358, 364), (363, 357, 356, 362), (360, 354, 359, 365), (359, 353, 352, 358), (356, 355, 361, 362), (361, 355, 354, 360), (374, 368, 367, 373), (375, 369, 368, 374), (373, 367, 366, 372), (367, 361, 360, 366), (371, 365, 364, 370), (369, 363, 362, 368), (390, 391, 385, 384), (372, 366, 371, 377), (364, 363, 369, 370), (371, 370, 376, 377), (381, 375, 374, 380), (371, 366, 360, 365), (393, 387, 386, 392), (370, 369, 375, 376), (383, 378, 372, 377), (380, 374, 373, 379), (376, 375, 381, 382), (386, 380, 379, 385), (379, 373, 372, 378), (381, 380, 386, 387), (377, 376, 382, 383), (384, 385, 379, 378), (392, 386, 385, 391), (384, 378, 383, 389), (388, 389, 383, 382), (384, 389, 395, 390), (382, 381, 387, 388), (391, 390, 396, 397), (407, 402, 396, 401), (393, 394, 388, 387), (389, 388, 394, 395), (399, 393, 392, 398), (288, 289, 427, 426), (396, 390, 395, 401), (392, 391, 397, 398), (400, 394, 393, 399), (399, 398, 404, 405), (407, 406, 412, 413), (397, 396, 402, 403), (395, 394, 400, 401), (406, 400, 399, 405), (412, 411, 417, 418), (404, 398, 397, 403), (409, 403, 402, 408), (401, 400, 406, 407), (425, 419, 418, 424), (406, 405, 411, 412), (409, 410, 404, 403), (411, 405, 404, 410), (419, 413, 412, 418), (416, 410, 409, 415), (411, 410, 416, 417), (408, 402, 407, 413), (415, 409, 408, 414), (414, 408, 413, 419), (414, 419, 425, 420), (429, 423, 422, 428), (422, 416, 415, 421), (424, 418, 417, 423), (427, 421, 420, 426), (421, 415, 414, 420), (430, 424, 423, 429), (417, 416, 422, 423), (431, 425, 424, 430), (422, 421, 427, 428), (420, 425, 431, 426), (302, 296, 295, 301), (429, 428, 290, 291), (295, 289, 288, 294), (300, 294, 299, 305), (334, 333, 339, 340), (426, 431, 293, 288), (315, 316, 310, 309), (289, 290, 428, 427), (292, 293, 431, 430), (306, 300, 305, 311), (315, 309, 308, 314), (301, 295, 294, 300), (305, 299, 298, 304), (145, 146, 284, 283), (148, 149, 287, 286), (162, 156, 161, 167), (171, 165, 164, 170), (157, 151, 150, 156), (161, 155, 154, 160), (1, 2, 140, 139), (4, 5, 143, 142), (18, 12, 17, 23), (27, 21, 20, 26), (13, 7, 6, 12), (17, 11, 10, 16)])
me_torus.materials.append(mat_metal)
me_torus.use_remesh_preserve_volume = False
me_torus.use_remesh_preserve_attributes = False
me_torus.use_mirror_vertex_groups = False
me_torus.update()

# ---- objects
ob_smaller_gear = bpy.data.objects.new('Smaller Gear', me_torus_002)
ob_small_empty = bpy.data.objects.new('Small Empty', None)
ob_large_empty = bpy.data.objects.new('Large Empty', None)
ob_smaller_teeth = bpy.data.objects.new('Smaller Teeth', me_cube_002)
ob_larger_teeth = bpy.data.objects.new('Larger Teeth', me_cube_001)
ob_larger_gear = bpy.data.objects.new('Larger Gear', me_torus)
ob_lamp = bpy.data.objects.new('Lamp', light_lamp)
ob_camera = bpy.data.objects.new('Camera', cam_camera)

# ---- transforms, parenting, visibility, modifiers, constraints
ob_smaller_gear.location = (2.362, 3.469, 0.0)
ob_smaller_gear.rotation_euler = (0.0, -0.0, 0.3985)
ob_smaller_gear.scale = (0.7181, 0.7181, 0.7181)
ob_smaller_gear.lineart.crease_threshold = 0.0
ob_small_empty.location = (2.362, 3.469, 0.0)
ob_small_empty.rotation_euler = (0.0, -0.0, 1.44)
ob_small_empty.scale = (0.7181, 0.7181, 0.7181)
ob_small_empty.empty_image_offset = (0.0, 0.0)
ob_small_empty.lineart.crease_threshold = 0.0
ob_large_empty.location = (0.0, 0.0, 0.0)
ob_large_empty.rotation_euler = (0.0, -0.0, 1.042)
ob_large_empty.empty_image_offset = (0.0, 0.0)
ob_large_empty.lineart.crease_threshold = 0.0
ob_smaller_teeth.location = (2.362, 3.469, 0.0)
ob_smaller_teeth.rotation_euler = (0.0, -0.0, 0.3985)
ob_smaller_teeth.scale = (0.7181, 0.7181, 0.7181)
ob_smaller_teeth.lineart.crease_threshold = 0.0
_m = ob_smaller_teeth.modifiers.new('Array', 'ARRAY')
_m.count = 6
_m.constant_offset_displace = (0.0, 0.0, 0.0)
_m.use_relative_offset = False
_m.use_object_offset = True
_m.offset_object = ob_small_empty
ob_larger_teeth.location = (0.0, 0.0, 0.0)
ob_larger_teeth.lineart.crease_threshold = 0.0
_m = ob_larger_teeth.modifiers.new('Array', 'ARRAY')
_m.count = 6
_m.constant_offset_displace = (0.0, 0.0, 0.0)
_m.use_relative_offset = False
_m.use_object_offset = True
_m.offset_object = ob_large_empty
ob_larger_gear.location = (0.0, 0.0, 0.0)
ob_larger_gear.lineart.crease_threshold = 0.0
ob_lamp.location = (4.076, 1.005, 5.904)
ob_lamp.rotation_euler = (0.6503, 0.05522, 1.866)
ob_lamp.lock_rotations_4d = False
ob_lamp.empty_display_type = 'ARROWS'
ob_lamp.color = (0.0, 0.0, 0.0, 0.0)
ob_lamp.lineart.crease_threshold = 0.0
ob_camera.location = (7.481, -6.508, 5.344)
ob_camera.rotation_euler = (1.109, 0.01082, 0.8149)
ob_camera.lock_rotations_4d = False
ob_camera.empty_display_type = 'ARROWS'
ob_camera.color = (0.0, 0.0, 0.0, 0.0)
ob_camera.display_type = 'WIRE'
ob_camera.lineart.crease_threshold = 0.0

# ---- collection membership
col_collection_1.objects.link(ob_smaller_gear)
col_collection_1.objects.link(ob_small_empty)
col_collection_1.objects.link(ob_large_empty)
col_collection_1.objects.link(ob_smaller_teeth)
col_collection_1.objects.link(ob_larger_teeth)
col_collection_1.objects.link(ob_larger_gear)
col_collection_1.objects.link(ob_lamp)
col_collection_1.objects.link(ob_camera)

# ---- scene / render settings (as saved in the file)
scene.camera = ob_camera
scene.frame_start = 1; scene.frame_end = 250; scene.frame_set(1)
scene.render.engine = 'CYCLES'
scene.render.resolution_percentage = 50
scene.render.dither_intensity = 0.0
scene.cycles.use_denoising = False
scene.cycles.samples = 10
scene.cycles.sampling_pattern = 'TABULATED_SOBOL'
scene.cycles.light_sampling_threshold = 0.0
scene.cycles.use_adaptive_sampling = False
scene.cycles.use_light_tree = False
scene.cycles.blur_glossy = 0.0
scene.cycles.pixel_filter_type = 'GAUSSIAN'
scene.cycles.sample_clamp_indirect = 0.0
scene.view_settings.view_transform = 'Standard'
bpy.context.view_layer.update()
